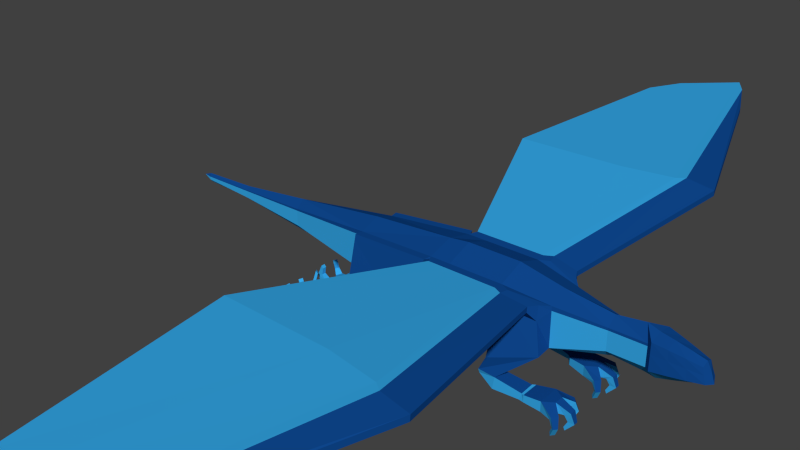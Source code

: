 # Source: Low_Poly_Dragon_blau.blend.blend  (saved by Blender 2.79.0; exported with 4.5.12 LTS)
import bpy
from mathutils import Matrix  # noqa: F401  (used for matrix-valued properties, if any)

bpy.ops.wm.read_factory_settings(use_empty=True)
scene = bpy.context.scene
scene.name = 'Scene'

# ---- collections
col_collection_1 = bpy.data.collections.new('Collection 1'); scene.collection.children.link(col_collection_1)
col_collection_2 = bpy.data.collections.new('Collection 2'); scene.collection.children.link(col_collection_2)

# ---- materials (node trees are filled in below, after node groups)
mat_material = bpy.data.materials.new('Material')
mat_material.alpha_threshold = 0.0
mat_material.use_transparent_shadow = False
mat_material.diffuse_color = (0.03506, 0.3909, 0.8, 1.0)
mat_material.roughness = 0.5
mat_material.line_color = (0.0, 0.0, 0.0, 1.0)
mat_material_001 = bpy.data.materials.new('Material.001')
mat_material_001.alpha_threshold = 0.0
mat_material_001.use_transparent_shadow = False
mat_material_001.diffuse_color = (0.00485, 0.06553, 0.281, 1.0)
mat_material_001.roughness = 0.5

# ---- material node trees

# ---- world
world_world = bpy.data.worlds.new('World'); scene.world = world_world
world_world.color = (0.05088, 0.05088, 0.05088)
world_world.use_sun_shadow = False
world_world.sun_shadow_jitter_overblur = 0.0
world_world.cycles.sampling_method = 'NONE'
world_world.cycles.sample_map_resolution = 256

# ---- meshes
me_cube = bpy.data.meshes.new('Cube')
me_cube.from_pydata([(0.8273, -0.8637, -0.8637), (-1.229, -0.6615, -0.6615), (1.476, -0.8637, 0.8637), (-1.229, -0.6615, 0.6615), (3.859, -0.8637, -1.151), (3.859, -0.8637, 0.8637), (5.296, -0.6449, -0.6449), (5.296, -0.6449, 0.6449), (6.802, -0.353, -0.2537), (6.802, -0.353, 0.4523), (7.928, -0.353, -0.2537), (7.928, -0.353, 0.4523), (8.071, -0.4705, -0.2537), (8.071, -0.4705, 0.6026), (9.503, -0.2662, -0.1366), (9.369, -0.2175, 0.299), (-4.279, -0.2902, -0.2902), (-4.279, -0.2902, 0.2902), (-6.739, -0.1306, -0.1306), (-6.739, -0.1306, 0.1306), (-8.593, -0.05798, -0.05798), (-8.593, -0.05798, 0.05798), (0.7838, -1.446, -0.8637), (-1.272, -1.244, -0.6615), (1.432, -1.116, 0.8637), (-1.272, -0.9135, 0.6615), (-1.618, -0.785, -1.6), (-1.747, -0.7093, -0.8976), (-1.621, -1.198, -1.588), (-1.751, -1.122, -0.886), (-1.875, -0.8109, -1.772), (-2.184, -0.7644, -1.459), (-1.881, -1.14, -1.767), (-2.19, -1.093, -1.454), (-2.545, -0.8064, -2.393), (-2.514, -0.7598, -1.955), (-2.545, -1.135, -2.386), (-2.514, -1.088, -1.948), (3.889, -1.519, -1.094), (4.155, -1.019, 0.869), (5.327, -1.186, -0.6545), (5.061, -0.9178, 0.7023), (3.629, -1.195, -1.733), (4.122, -1.142, -2.003), (3.642, -1.431, -1.724), (4.127, -1.502, -2.009), (4.176, -1.042, -1.613), (4.187, -1.492, -1.62), (3.636, -1.477, -1.585), (3.619, -1.131, -1.604), (4.952, -1.036, -2.012), (4.959, -1.435, -2.019), (5.019, -0.9128, -1.789), (5.032, -1.424, -1.797), (5.639, -1.438, -2.091), (5.967, -1.224, -2.091), (5.967, -0.9175, -2.091), (5.103, -1.452, -2.03), (5.639, -1.438, -1.765), (5.967, -1.224, -1.765), (5.967, -0.9175, -1.765), (5.103, -1.452, -1.801), (6.218, -0.9638, -2.074), (6.218, -1.18, -2.074), (6.417, -0.9638, -1.949), (6.417, -1.18, -1.949), (6.32, -0.9994, -2.268), (6.32, -1.144, -2.268), (6.527, -0.9994, -2.264), (6.527, -1.144, -2.264), (6.203, -0.9994, -2.482), (6.203, -1.144, -2.482), (6.242, -0.9994, -2.581), (6.242, -1.144, -2.581), (6.157, -1.42, -2.074), (6.024, -1.59, -2.074), (6.235, -1.481, -1.949), (6.101, -1.651, -1.949), (6.216, -1.512, -2.268), (6.126, -1.625, -2.268), (6.299, -1.577, -2.264), (6.21, -1.691, -2.264), (6.124, -1.44, -2.482), (6.035, -1.554, -2.482), (6.155, -1.464, -2.581), (6.065, -1.578, -2.581), (5.103, -0.8386, -2.03), (5.639, -0.7019, -2.091), (5.103, -0.8386, -1.801), (5.639, -0.7019, -1.765), (6.023, -0.5486, -2.074), (6.157, -0.7179, -2.074), (6.101, -0.4875, -1.949), (6.235, -0.6568, -1.949), (6.126, -0.5131, -2.268), (6.216, -0.6264, -2.268), (6.209, -0.4471, -2.264), (6.299, -0.5604, -2.264), (6.034, -0.5854, -2.482), (6.124, -0.6987, -2.482), (6.065, -0.5613, -2.581), (6.155, -0.6746, -2.581), (-3.596, -1.18, -2.47), (-3.908, -0.9654, -2.573), (-3.908, -0.659, -2.573), (-3.068, -1.194, -2.36), (-3.494, -1.18, -2.936), (-3.806, -0.9654, -2.883), (-3.806, -0.659, -2.883), (-2.997, -1.194, -2.828), (-4.141, -0.7053, -2.668), (-4.141, -0.9212, -2.668), (-4.291, -0.7053, -2.849), (-4.291, -0.9212, -2.849), (-4.299, -0.741, -2.516), (-4.299, -0.8856, -2.516), (-4.494, -0.741, -2.584), (-4.494, -0.8856, -2.584), (-4.255, -0.741, -2.276), (-4.255, -0.8856, -2.276), (-4.323, -0.741, -2.194), (-4.323, -0.8856, -2.194), (-4.083, -1.162, -2.649), (-3.957, -1.332, -2.607), (-4.118, -1.223, -2.792), (-3.991, -1.393, -2.75), (-4.2, -1.253, -2.483), (-4.115, -1.367, -2.455), (-4.278, -1.319, -2.513), (-4.193, -1.433, -2.485), (-4.18, -1.181, -2.251), (-4.095, -1.295, -2.223), (-4.24, -1.205, -2.166), (-4.155, -1.319, -2.138), (-3.069, -0.5801, -2.36), (-3.597, -0.4435, -2.471), (-2.997, -0.5801, -2.828), (-3.495, -0.4435, -2.936), (-3.956, -0.2902, -2.607), (-4.084, -0.4594, -2.649), (-3.991, -0.2291, -2.75), (-4.118, -0.3983, -2.792), (-4.114, -0.2546, -2.455), (-4.199, -0.368, -2.483), (-4.192, -0.1886, -2.485), (-4.278, -0.302, -2.513), (-4.095, -0.3269, -2.223), (-4.18, -0.4403, -2.251), (-4.155, -0.3028, -2.138), (-4.24, -0.4162, -2.166), (2.13, -0.8637, 0.8637), (1.66, -0.8637, -1.214), (1.506, -0.8637, 0.8131), (-1.229, -0.6615, 0.5119), (3.859, -0.8637, 0.7601), (5.296, -0.6449, 0.4991), (6.802, -0.353, 0.3725), (7.928, -0.353, 0.3725), (8.071, -0.4705, 0.2385), (9.424, -0.2392, 0.09332), (-4.279, -0.2902, 0.2246), (-6.739, -0.1306, 0.101), (-8.593, -0.05798, 0.04487), (1.359, -1.153, 0.6684), (-1.272, -0.9508, 0.5119), (4.155, -1.079, 0.3542), (5.061, -0.9656, 0.2377), (2.077, -0.8637, 0.753), (-0.5649, -6.571, 1.449), (4.771, -6.961, 1.449), (5.038, -7.162, 1.454), (5.948, -7.211, 1.288), (3.065, -6.678, 1.449), (-0.5345, -6.576, 1.398), (4.771, -6.961, 1.346), (5.033, -7.196, 1.211), (5.945, -7.232, 1.094), (3.013, -6.669, 1.338), (0.2491, -13.7, 1.405), (2.546, -16.35, 1.405), (2.971, -15.65, 1.41), (3.531, -14.34, 1.244), (0.8945, -14.86, 1.405), (0.2796, -13.71, 1.354), (2.546, -16.35, 1.301), (2.965, -15.69, 1.166), (3.527, -14.36, 1.05), (0.8421, -14.86, 1.294), (4.1, -1.32, 0.6677), (3.838, -1.151, 0.7874), (2.259, -1.139, 0.7811), (4.904, -1.226, 0.5644), (1.631, -1.135, 0.8344), (2.306, -1.139, 0.8793), (1.604, -1.135, 0.8793), (4.1, -1.29, 0.884), (3.838, -1.151, 0.8793), (4.904, -1.207, 0.7362), (8.496, -0.3912, 0.513), (8.942, -0.3044, 0.4088), (8.542, -0.4079, -0.2238), (9.033, -0.3378, -0.1836), (8.515, -0.3986, 0.1927), (8.979, -0.3193, 0.1429), (0.8273, 0.8637, -0.8637), (-1.229, 0.6615, -0.6615), (1.476, 0.8637, 0.8637), (-1.229, 0.6615, 0.6615), (3.859, 0.8637, -1.151), (3.859, 0.8637, 0.8637), (5.296, 0.6449, -0.6449), (5.296, 0.6449, 0.6449), (6.802, 0.353, -0.2537), (6.802, 0.353, 0.4523), (7.928, 0.353, -0.2537), (7.928, 0.353, 0.4523), (8.071, 0.4705, -0.2537), (8.071, 0.4705, 0.6026), (9.503, 0.2662, -0.1366), (9.369, 0.2175, 0.299), (-4.279, 0.2902, -0.2902), (-4.279, 0.2902, 0.2902), (-6.739, 0.1306, -0.1306), (-6.739, 0.1306, 0.1306), (-8.593, 0.05798, -0.05798), (-8.593, 0.05798, 0.05798), (1.476, 0.0, -1.17), (-1.229, 0.0, -0.9676), (1.476, 0.0, 1.098), (-1.229, 0.0, 0.896), (3.859, 0.0, -1.457), (3.859, 0.0, 1.178), (5.296, 0.0, -0.951), (5.296, 0.0, 0.8794), (6.802, 0.0, -0.5598), (6.802, 0.0, 0.6868), (7.769, 0.0, -0.6403), (7.698, 0.0, 0.8168), (8.071, 0.0, -0.6987), (8.071, 0.0, 0.6872), (9.621, 0.0, -0.2053), (9.369, 0.0, 0.3835), (-4.279, 0.0, -0.5963), (-4.279, 0.0, 0.5247), (-6.739, 0.0, -0.21), (-6.739, 0.0, 0.2296), (-8.593, 0.0, -0.1374), (-8.593, 0.0, 0.157), (0.7838, 1.446, -0.8637), (-1.272, 1.244, -0.6615), (1.432, 1.116, 0.8637), (-1.272, 0.9135, 0.6615), (-1.618, 0.785, -1.6), (-1.747, 0.7093, -0.8976), (-1.621, 1.198, -1.588), (-1.751, 1.122, -0.886), (-1.875, 0.8109, -1.772), (-2.184, 0.7644, -1.459), (-1.881, 1.14, -1.767), (-2.19, 1.093, -1.454), (-2.545, 0.8064, -2.393), (-2.514, 0.7598, -1.955), (-2.545, 1.135, -2.386), (-2.514, 1.088, -1.948), (3.889, 1.519, -1.094), (4.155, 1.019, 0.869), (5.327, 1.186, -0.6545), (5.061, 0.9178, 0.7023), (3.629, 1.195, -1.733), (4.122, 1.142, -2.003), (3.642, 1.431, -1.724), (4.127, 1.502, -2.009), (4.176, 1.042, -1.613), (4.187, 1.492, -1.62), (3.636, 1.477, -1.585), (3.619, 1.131, -1.604), (4.952, 1.036, -2.012), (4.959, 1.435, -2.019), (5.019, 0.9128, -1.789), (5.032, 1.424, -1.797), (5.639, 1.438, -2.091), (5.967, 1.224, -2.091), (5.967, 0.9175, -2.091), (5.103, 1.452, -2.03), (5.639, 1.438, -1.765), (5.967, 1.224, -1.765), (5.967, 0.9175, -1.765), (5.103, 1.452, -1.801), (6.218, 0.9638, -2.074), (6.218, 1.18, -2.074), (6.417, 0.9638, -1.949), (6.417, 1.18, -1.949), (6.32, 0.9994, -2.268), (6.32, 1.144, -2.268), (6.527, 0.9994, -2.264), (6.527, 1.144, -2.264), (6.203, 0.9994, -2.482), (6.203, 1.144, -2.482), (6.242, 0.9994, -2.581), (6.242, 1.144, -2.581), (6.157, 1.42, -2.074), (6.024, 1.59, -2.074), (6.235, 1.481, -1.949), (6.101, 1.651, -1.949), (6.216, 1.512, -2.268), (6.126, 1.625, -2.268), (6.299, 1.577, -2.264), (6.21, 1.691, -2.264), (6.124, 1.44, -2.482), (6.035, 1.554, -2.482), (6.155, 1.464, -2.581), (6.065, 1.578, -2.581), (5.103, 0.8386, -2.03), (5.639, 0.7019, -2.091), (5.103, 0.8386, -1.801), (5.639, 0.7019, -1.765), (6.023, 0.5486, -2.074), (6.157, 0.7179, -2.074), (6.101, 0.4875, -1.949), (6.235, 0.6568, -1.949), (6.126, 0.5131, -2.268), (6.216, 0.6264, -2.268), (6.209, 0.4471, -2.264), (6.299, 0.5604, -2.264), (6.034, 0.5854, -2.482), (6.124, 0.6987, -2.482), (6.065, 0.5613, -2.581), (6.155, 0.6746, -2.581), (-3.596, 1.18, -2.47), (-3.908, 0.9654, -2.573), (-3.908, 0.659, -2.573), (-3.068, 1.194, -2.36), (-3.494, 1.18, -2.936), (-3.806, 0.9654, -2.883), (-3.806, 0.659, -2.883), (-2.997, 1.194, -2.828), (-4.141, 0.7053, -2.668), (-4.141, 0.9212, -2.668), (-4.291, 0.7053, -2.849), (-4.291, 0.9212, -2.849), (-4.299, 0.741, -2.516), (-4.299, 0.8856, -2.516), (-4.494, 0.741, -2.584), (-4.494, 0.8856, -2.584), (-4.255, 0.741, -2.276), (-4.255, 0.8856, -2.276), (-4.323, 0.741, -2.194), (-4.323, 0.8856, -2.194), (-4.083, 1.162, -2.649), (-3.957, 1.332, -2.607), (-4.118, 1.223, -2.792), (-3.991, 1.393, -2.75), (-4.2, 1.253, -2.483), (-4.115, 1.367, -2.455), (-4.278, 1.319, -2.513), (-4.193, 1.433, -2.485), (-4.18, 1.181, -2.251), (-4.095, 1.295, -2.223), (-4.24, 1.205, -2.166), (-4.155, 1.319, -2.138), (-3.069, 0.5801, -2.36), (-3.597, 0.4435, -2.471), (-2.997, 0.5801, -2.828), (-3.495, 0.4435, -2.936), (-3.956, 0.2902, -2.607), (-4.084, 0.4594, -2.649), (-3.991, 0.2291, -2.75), (-4.118, 0.3983, -2.792), (-4.114, 0.2546, -2.455), (-4.199, 0.368, -2.483), (-4.192, 0.1886, -2.485), (-4.278, 0.302, -2.513), (-4.095, 0.3269, -2.223), (-4.18, 0.4403, -2.251), (-4.155, 0.3028, -2.138), (-4.24, 0.4162, -2.166), (2.13, 0.8637, 0.8637), (1.66, 0.8637, -1.214), (2.13, 0.0, -1.52), (2.13, 0.0, 1.178), (1.506, 0.8637, 0.8131), (-1.229, 0.6615, 0.5119), (3.859, 0.8637, 0.7601), (5.296, 0.6449, 0.4991), (6.802, 0.353, 0.3725), (7.928, 0.353, 0.3725), (8.071, 0.4705, 0.2385), (9.424, 0.2392, 0.09332), (-4.279, 0.2902, 0.2246), (-6.739, 0.1306, 0.101), (-8.593, 0.05798, 0.04487), (-8.895, 0.0, 0.04432), (9.511, 0.0, 0.1123), (1.359, 1.153, 0.6684), (-1.272, 0.9508, 0.5119), (4.155, 1.079, 0.3542), (5.061, 0.9656, 0.2377), (2.077, 0.8637, 0.753), (-0.5649, 6.571, 1.449), (4.771, 6.961, 1.449), (5.038, 7.162, 1.454), (5.948, 7.211, 1.288), (3.065, 6.678, 1.449), (-0.5345, 6.576, 1.398), (4.771, 6.961, 1.346), (5.033, 7.196, 1.211), (5.945, 7.232, 1.094), (3.013, 6.669, 1.338), (0.2491, 13.7, 1.405), (2.546, 16.35, 1.405), (2.971, 15.65, 1.41), (3.531, 14.34, 1.244), (0.8945, 14.86, 1.405), (0.2796, 13.71, 1.354), (2.546, 16.35, 1.301), (2.965, 15.69, 1.166), (3.527, 14.36, 1.05), (0.8421, 14.86, 1.294), (4.1, 1.32, 0.6677), (3.838, 1.151, 0.7874), (2.259, 1.139, 0.7811), (4.904, 1.226, 0.5644), (1.631, 1.135, 0.8344), (2.306, 1.139, 0.8793), (1.604, 1.135, 0.8793), (4.1, 1.29, 0.884), (3.838, 1.151, 0.8793), (4.904, 1.207, 0.7362), (8.496, 0.3912, 0.513), (8.942, 0.3044, 0.4088), (8.542, 0.4079, -0.2238), (9.033, 0.3378, -0.1836), (8.583, 0.0, -0.5526), (9.114, 0.0, -0.3833), (8.496, 0.0, 0.6), (8.942, 0.0, 0.4958), (8.515, 0.3986, 0.1927), (8.979, 0.3193, 0.1429)], [], [(226, 0, 1, 227), (228, 229, 3, 2), (379, 150, 5, 231), (2, 3, 25, 24), (231, 5, 7, 233), (167, 151, 4, 154), (233, 7, 9, 235), (46, 47, 53, 52), (235, 9, 11, 237), (155, 6, 8, 156), (237, 11, 13, 239), (156, 8, 10, 157), (435, 199, 15, 241), (157, 10, 12, 158), (392, 241, 15, 159), (203, 201, 14, 159), (153, 3, 17, 160), (227, 1, 16, 242), (160, 17, 19, 161), (242, 16, 18, 244), (161, 19, 21, 162), (244, 18, 20, 246), (162, 21, 247, 391), (19, 245, 247, 21), (17, 243, 245, 19), (201, 433, 240, 14), (10, 236, 238, 12), (8, 234, 236, 10), (6, 232, 234, 8), (4, 230, 232, 6), (151, 378, 230, 4), (3, 229, 243, 17), (163, 24, 25, 164), (153, 1, 23, 164), (152, 2, 24, 163), (0, 22, 28, 26), (26, 28, 32, 30), (23, 1, 27, 29), (22, 23, 29, 28), (1, 0, 26, 27), (30, 32, 36, 34), (29, 27, 31, 33), (28, 29, 33, 32), (27, 26, 30, 31), (35, 134, 105, 37), (33, 31, 35, 37), (32, 33, 37, 36), (31, 30, 34, 35), (165, 38, 40, 166), (7, 5, 39, 41), (155, 7, 41, 166), (154, 4, 38, 165), (42, 43, 45, 44), (48, 49, 42, 44), (47, 48, 44, 45), (49, 46, 43, 42), (4, 6, 46, 49), (40, 38, 48, 47), (38, 4, 49, 48), (6, 40, 47, 46), (50, 86, 57, 51), (43, 46, 52, 50), (47, 45, 51, 53), (45, 43, 50, 51), (63, 62, 66, 67), (54, 55, 74, 75), (54, 87, 56, 55), (59, 58, 77, 76), (75, 74, 78, 79), (58, 54, 75, 77), (59, 55, 63, 65), (55, 56, 62, 63), (56, 60, 64, 62), (67, 66, 70, 71), (65, 63, 67, 69), (64, 65, 69, 68), (62, 64, 68, 66), (72, 73, 71, 70), (69, 67, 71, 73), (68, 69, 73, 72), (66, 68, 72, 70), (55, 59, 76, 74), (79, 78, 82, 83), (77, 75, 79, 81), (76, 77, 81, 80), (74, 76, 80, 78), (84, 85, 83, 82), (81, 79, 83, 85), (80, 81, 85, 84), (78, 80, 84, 82), (60, 59, 65, 64), (60, 56, 91, 93), (91, 90, 94, 95), (56, 87, 90, 91), (87, 89, 92, 90), (95, 94, 98, 99), (93, 91, 95, 97), (92, 93, 97, 96), (90, 92, 96, 94), (100, 101, 99, 98), (97, 95, 99, 101), (96, 97, 101, 100), (94, 96, 100, 98), (89, 60, 93, 92), (59, 60, 89, 58), (58, 89, 88, 61), (89, 87, 86, 88), (87, 54, 57, 86), (54, 58, 61, 57), (57, 61, 53, 51), (88, 52, 53, 61), (88, 86, 50, 52), (111, 110, 114, 115), (102, 103, 122, 123), (102, 135, 104, 103), (107, 106, 125, 124), (123, 122, 126, 127), (106, 102, 123, 125), (107, 103, 111, 113), (103, 104, 110, 111), (104, 108, 112, 110), (115, 114, 118, 119), (113, 111, 115, 117), (112, 113, 117, 116), (110, 112, 116, 114), (120, 121, 119, 118), (117, 115, 119, 121), (116, 117, 121, 120), (114, 116, 120, 118), (103, 107, 124, 122), (127, 126, 130, 131), (125, 123, 127, 129), (124, 125, 129, 128), (122, 124, 128, 126), (132, 133, 131, 130), (129, 127, 131, 133), (128, 129, 133, 132), (126, 128, 132, 130), (108, 107, 113, 112), (108, 104, 139, 141), (139, 138, 142, 143), (104, 135, 138, 139), (135, 137, 140, 138), (143, 142, 146, 147), (141, 139, 143, 145), (140, 141, 145, 144), (138, 140, 144, 142), (148, 149, 147, 146), (145, 143, 147, 149), (144, 145, 149, 148), (142, 144, 148, 146), (137, 108, 141, 140), (107, 108, 137, 106), (106, 137, 136, 109), (137, 135, 134, 136), (135, 102, 105, 134), (102, 106, 109, 105), (34, 36, 109, 136), (37, 105, 109, 36), (35, 34, 136, 134), (0, 226, 378, 151), (152, 0, 151, 167), (228, 2, 150, 379), (192, 190, 177, 173), (189, 188, 175, 174), (6, 155, 166, 40), (188, 191, 176, 175), (0, 152, 163, 22), (3, 153, 164, 25), (22, 163, 164, 23), (20, 162, 391, 246), (18, 161, 162, 20), (16, 160, 161, 18), (1, 153, 160, 16), (199, 203, 159, 15), (240, 392, 159, 14), (11, 157, 158, 13), (9, 156, 157, 11), (7, 155, 156, 9), (190, 189, 174, 177), (173, 177, 187, 183), (174, 175, 185, 184), (175, 176, 186, 185), (177, 174, 184, 187), (193, 194, 168, 172), (195, 196, 169, 170), (197, 195, 170, 171), (191, 197, 171, 176), (196, 193, 172, 169), (194, 192, 173, 168), (178, 183, 187, 182), (179, 184, 185, 180), (180, 185, 186, 181), (182, 187, 184, 179), (172, 168, 178, 182), (170, 169, 179, 180), (171, 170, 180, 181), (176, 171, 181, 186), (169, 172, 182, 179), (168, 173, 183, 178), (2, 152, 192, 194), (5, 150, 193, 196), (166, 41, 197, 191), (41, 39, 195, 197), (39, 5, 196, 195), (150, 2, 194, 193), (167, 154, 189, 190), (165, 166, 191, 188), (154, 165, 188, 189), (152, 167, 190, 192), (13, 158, 202, 198), (198, 202, 203, 199), (12, 238, 432, 200), (200, 432, 433, 201), (158, 12, 200, 202), (202, 200, 201, 203), (239, 13, 198, 434), (434, 198, 199, 435), (226, 227, 205, 204), (228, 206, 207, 229), (379, 231, 209, 376), (206, 250, 251, 207), (231, 233, 211, 209), (397, 382, 208, 377), (233, 235, 213, 211), (272, 278, 279, 273), (235, 237, 215, 213), (383, 384, 212, 210), (237, 239, 217, 215), (384, 385, 214, 212), (435, 241, 219, 429), (385, 386, 216, 214), (392, 387, 219, 241), (437, 387, 218, 431), (381, 388, 221, 207), (227, 242, 220, 205), (388, 389, 223, 221), (242, 244, 222, 220), (389, 390, 225, 223), (244, 246, 224, 222), (390, 391, 247, 225), (223, 225, 247, 245), (221, 223, 245, 243), (431, 218, 240, 433), (214, 216, 238, 236), (212, 214, 236, 234), (210, 212, 234, 232), (208, 210, 232, 230), (377, 208, 230, 378), (207, 221, 243, 229), (393, 394, 251, 250), (381, 394, 249, 205), (380, 393, 250, 206), (204, 252, 254, 248), (252, 256, 258, 254), (249, 255, 253, 205), (248, 254, 255, 249), (205, 253, 252, 204), (256, 260, 262, 258), (255, 259, 257, 253), (254, 258, 259, 255), (253, 257, 256, 252), (261, 263, 331, 360), (259, 263, 261, 257), (258, 262, 263, 259), (257, 261, 260, 256), (395, 396, 266, 264), (211, 267, 265, 209), (383, 396, 267, 211), (382, 395, 264, 208), (268, 270, 271, 269), (274, 270, 268, 275), (273, 271, 270, 274), (275, 268, 269, 272), (208, 275, 272, 210), (266, 273, 274, 264), (264, 274, 275, 208), (210, 272, 273, 266), (276, 277, 283, 312), (269, 276, 278, 272), (273, 279, 277, 271), (271, 277, 276, 269), (289, 293, 292, 288), (280, 301, 300, 281), (280, 281, 282, 313), (285, 302, 303, 284), (301, 305, 304, 300), (284, 303, 301, 280), (285, 291, 289, 281), (281, 289, 288, 282), (282, 288, 290, 286), (293, 297, 296, 292), (291, 295, 293, 289), (290, 294, 295, 291), (288, 292, 294, 290), (298, 296, 297, 299), (295, 299, 297, 293), (294, 298, 299, 295), (292, 296, 298, 294), (281, 300, 302, 285), (305, 309, 308, 304), (303, 307, 305, 301), (302, 306, 307, 303), (300, 304, 306, 302), (310, 308, 309, 311), (307, 311, 309, 305), (306, 310, 311, 307), (304, 308, 310, 306), (286, 290, 291, 285), (286, 319, 317, 282), (317, 321, 320, 316), (282, 317, 316, 313), (313, 316, 318, 315), (321, 325, 324, 320), (319, 323, 321, 317), (318, 322, 323, 319), (316, 320, 322, 318), (326, 324, 325, 327), (323, 327, 325, 321), (322, 326, 327, 323), (320, 324, 326, 322), (315, 318, 319, 286), (285, 284, 315, 286), (284, 287, 314, 315), (315, 314, 312, 313), (313, 312, 283, 280), (280, 283, 287, 284), (283, 277, 279, 287), (314, 287, 279, 278), (314, 278, 276, 312), (337, 341, 340, 336), (328, 349, 348, 329), (328, 329, 330, 361), (333, 350, 351, 332), (349, 353, 352, 348), (332, 351, 349, 328), (333, 339, 337, 329), (329, 337, 336, 330), (330, 336, 338, 334), (341, 345, 344, 340), (339, 343, 341, 337), (338, 342, 343, 339), (336, 340, 342, 338), (346, 344, 345, 347), (343, 347, 345, 341), (342, 346, 347, 343), (340, 344, 346, 342), (329, 348, 350, 333), (353, 357, 356, 352), (351, 355, 353, 349), (350, 354, 355, 351), (348, 352, 354, 350), (358, 356, 357, 359), (355, 359, 357, 353), (354, 358, 359, 355), (352, 356, 358, 354), (334, 338, 339, 333), (334, 367, 365, 330), (365, 369, 368, 364), (330, 365, 364, 361), (361, 364, 366, 363), (369, 373, 372, 368), (367, 371, 369, 365), (366, 370, 371, 367), (364, 368, 370, 366), (374, 372, 373, 375), (371, 375, 373, 369), (370, 374, 375, 371), (368, 372, 374, 370), (363, 366, 367, 334), (333, 332, 363, 334), (332, 335, 362, 363), (363, 362, 360, 361), (361, 360, 331, 328), (328, 331, 335, 332), (260, 362, 335, 262), (263, 262, 335, 331), (261, 360, 362, 260), (204, 377, 378, 226), (380, 397, 377, 204), (228, 379, 376, 206), (422, 403, 407, 420), (419, 404, 405, 418), (210, 266, 396, 383), (418, 405, 406, 421), (204, 248, 393, 380), (207, 251, 394, 381), (248, 249, 394, 393), (224, 246, 391, 390), (222, 224, 390, 389), (220, 222, 389, 388), (205, 220, 388, 381), (429, 219, 387, 437), (240, 218, 387, 392), (215, 217, 386, 385), (213, 215, 385, 384), (211, 213, 384, 383), (420, 407, 404, 419), (403, 413, 417, 407), (404, 414, 415, 405), (405, 415, 416, 406), (407, 417, 414, 404), (423, 402, 398, 424), (425, 400, 399, 426), (427, 401, 400, 425), (421, 406, 401, 427), (426, 399, 402, 423), (424, 398, 403, 422), (408, 412, 417, 413), (409, 410, 415, 414), (410, 411, 416, 415), (412, 409, 414, 417), (402, 412, 408, 398), (400, 410, 409, 399), (401, 411, 410, 400), (406, 416, 411, 401), (399, 409, 412, 402), (398, 408, 413, 403), (206, 424, 422, 380), (209, 426, 423, 376), (396, 421, 427, 267), (267, 427, 425, 265), (265, 425, 426, 209), (376, 423, 424, 206), (397, 420, 419, 382), (395, 418, 421, 396), (382, 419, 418, 395), (380, 422, 420, 397), (217, 428, 436, 386), (428, 429, 437, 436), (216, 430, 432, 238), (430, 431, 433, 432), (386, 436, 430, 216), (436, 437, 431, 430), (239, 434, 428, 217), (434, 435, 429, 428)])
me_cube.polygons.foreach_set('material_index', [0, 1, 1, 1, 1, 1, 1, 1, 1, 0, 1, 0, 1, 1, 1, 1, 1, 0, 1, 0, 1, 0, 1, 1, 1, 0, 0, 0, 0, 0, 0, 1, 1, 0, 1, 1, 1, 0, 1, 0, 1, 0, 0, 0, 0, 0, 0, 0, 1, 1, 1, 1, 0, 0, 0, 0, 0, 1, 0, 1, 0, 0, 0, 0, 0, 0, 0, 1, 0, 0, 0, 0, 0, 0, 0, 1, 0, 0, 0, 0, 0, 0, 0, 0, 1, 0, 0, 0, 0, 0, 1, 0, 0, 0, 0, 0, 0, 1, 0, 0, 0, 0, 0, 1, 1, 1, 0, 0, 0, 0, 0, 0, 0, 0, 0, 0, 0, 0, 0, 0, 0, 0, 0, 0, 0, 0, 0, 0, 0, 0, 0, 0, 0, 0, 0, 0, 0, 0, 0, 0, 0, 0, 0, 0, 0, 0, 0, 0, 0, 0, 0, 0, 1, 1, 0, 0, 0, 1, 0, 0, 0, 0, 1, 0, 0, 1, 1, 1, 1, 1, 0, 0, 0, 0, 1, 1, 1, 1, 1, 0, 0, 0, 1, 0, 0, 0, 1, 1, 0, 0, 0, 1, 1, 0, 0, 0, 1, 1, 0, 0, 1, 1, 1, 1, 1, 1, 1, 1, 1, 1, 1, 1, 0, 0, 1, 1, 1, 1, 0, 1, 1, 1, 1, 1, 1, 1, 1, 0, 1, 0, 1, 1, 1, 1, 1, 0, 1, 0, 1, 0, 1, 1, 1, 0, 0, 0, 0, 0, 0, 1, 1, 0, 1, 1, 1, 0, 1, 0, 1, 0, 0, 0, 0, 0, 0, 0, 1, 1, 1, 0, 0, 0, 0, 0, 0, 1, 0, 1, 0, 0, 0, 0, 0, 0, 0, 1, 0, 0, 0, 0, 0, 0, 0, 1, 0, 0, 0, 0, 0, 0, 0, 0, 1, 0, 0, 0, 0, 0, 1, 0, 0, 0, 0, 0, 0, 1, 0, 0, 0, 0, 0, 1, 1, 1, 0, 0, 0, 0, 1, 0, 0, 0, 0, 0, 0, 0, 0, 0, 0, 0, 0, 0, 0, 0, 0, 0, 0, 0, 0, 0, 0, 0, 0, 0, 0, 0, 0, 0, 0, 0, 0, 0, 0, 0, 0, 0, 0, 0, 0, 0, 1, 1, 0, 0, 0, 1, 0, 0, 0, 0, 1, 0, 0, 1, 1, 1, 1, 1, 0, 0, 0, 0, 1, 1, 1, 1, 1, 0, 0, 0, 1, 0, 0, 0, 1, 1, 0, 0, 0, 1, 1, 0, 0, 0, 1, 1, 0, 0, 1, 1, 1, 1, 1, 1, 1, 1, 1, 1, 1, 1, 0, 0, 1, 1, 1, 1])
me_cube.materials.append(mat_material)
me_cube.materials.append(mat_material_001)
me_cube.use_remesh_preserve_volume = False
me_cube.use_remesh_preserve_attributes = False
me_cube.use_mirror_vertex_groups = False
me_cube.update()
arm_armature = bpy.data.armatures.new('Armature')  # bones are not reproduced

# ---- objects
ob_cube = bpy.data.objects.new('Cube', me_cube)
ob_armature = bpy.data.objects.new('Armature', arm_armature)

# ---- transforms, parenting, visibility, modifiers, constraints
ob_cube.parent = ob_armature
ob_cube.matrix_parent_inverse = Matrix(((0.09637, 0.0, -0.9953, 1.876), (0.0, 1.0, 0.0, -0.0), (0.9953, 0.0, 0.09637, -4.498), (0.0, 0.0, 0.0, 1.0)))
ob_cube.location = (0.0, 0.0, 2.295)
ob_cube.scale = (0.886, 0.886, 0.886)
ob_cube.lock_rotations_4d = False
ob_cube.empty_display_type = 'ARROWS'
ob_cube.lineart.crease_threshold = 0.0
_vg = ob_cube.vertex_groups.new(name='Bone')
for _i, _w in zip([6, 7, 41, 155, 156, 166, 210, 211, 230, 231, 232, 233, 234, 235, 267, 383, 384, 396], [0.09868, 0.2803, 0.0107, 0.57, 0.004536, 0.03488, 0.09867, 0.2803, 0.02584, 0.008543, 0.5388, 0.6345, 0.01484, 0.005721, 0.01074, 0.57, 0.004536, 0.03494]): _vg.add([_i], _w, 'REPLACE')
_vg = ob_cube.vertex_groups.new(name='Bone.001')
for _i, _w in zip([7, 8, 9, 10, 11, 155, 156, 157, 211, 212, 213, 214, 215, 232, 233, 234, 235, 236, 237, 239, 383, 384, 385], [0.005628, 0.9157, 0.9188, 0.0534, 0.06783, 0.09969, 0.9247, 0.05124, 0.005631, 0.9157, 0.9188, 0.0534, 0.06783, 0.0542, 0.04185, 0.8948, 0.9104, 0.08417, 0.103, 0.0002358, 0.09969, 0.9247, 0.05124]): _vg.add([_i], _w, 'REPLACE')
_vg = ob_cube.vertex_groups.new(name='Bone.002')
for _i, _w in zip([8, 9, 10, 11, 12, 13, 14, 15, 156, 157, 158, 159, 198, 199, 200, 201, 202, 203, 212, 213, 214, 215, 216, 217, 218, 219, 234, 235, 236, 237, 238, 239, 240, 241, 384, 385, 386, 387, 392, 428, 429, 430, 431, 432, 433, 434, 435, 436, 437], [0.03392, 0.03246, 0.9441, 0.9292, 0.9869, 0.9808, 1.0, 0.9997, 0.02814, 0.9466, 0.9862, 0.9999, 0.9949, 0.999, 0.9976, 0.9997, 0.9969, 0.9995, 0.03392, 0.03246, 0.9441, 0.9292, 0.9869, 0.9808, 1.0, 0.9997, 0.04555, 0.03784, 0.9111, 0.8921, 0.9801, 0.9737, 1.0, 0.9997, 0.02814, 0.9466, 0.9862, 0.9999, 1.0, 0.9949, 0.999, 0.9976, 0.9997, 0.9969, 0.9998, 0.9938, 0.9988, 0.9969, 0.9995]): _vg.add([_i], _w, 'REPLACE')
_vg = ob_cube.vertex_groups.new(name='Bone.003')
for _i, _w in zip([4, 5, 39, 150, 151, 154, 165, 167, 189, 190, 192, 193, 194, 195, 196, 208, 209, 230, 231, 233, 265, 376, 377, 378, 379, 382, 395, 397, 419, 420, 422, 423, 424, 425, 426], [0.1096, 0.5277, 0.1148, 0.06276, 0.002618, 0.4422, 0.08029, 0.06806, 0.02686, 0.01561, 0.005327, 0.01733, 0.005561, 0.006994, 0.03446, 0.1096, 0.5277, 0.4505, 0.7198, 0.003207, 0.1148, 0.06276, 0.002616, 0.05785, 0.05953, 0.4422, 0.0803, 0.06806, 0.02686, 0.01562, 0.00533, 0.01733, 0.005564, 0.007, 0.03447]): _vg.add([_i], _w, 'REPLACE')
_vg = ob_cube.vertex_groups.new(name='Bone.004')
for _i, _w in zip([0, 2, 4, 5, 24, 150, 151, 152, 154, 163, 167, 168, 172, 173, 177, 189, 190, 192, 193, 194, 195, 196, 204, 206, 208, 209, 226, 228, 230, 231, 250, 376, 377, 378, 379, 380, 382, 393, 397, 398, 402, 403, 407, 419, 420, 422, 423, 424, 425, 426], [0.06191, 0.1988, 0.06031, 0.08104, 0.08713, 0.7015, 0.7301, 0.5327, 0.1222, 0.05859, 0.693, 0.02221, 0.0101, 0.02241, 0.01021, 0.03575, 0.2189, 0.2929, 0.4087, 0.2965, 0.05891, 0.1063, 0.0619, 0.1989, 0.0603, 0.08104, 0.1367, 0.07068, 0.08065, 0.07807, 0.08716, 0.7015, 0.7301, 0.7092, 0.7865, 0.5327, 0.1222, 0.05864, 0.693, 0.02221, 0.0101, 0.0224, 0.01021, 0.03576, 0.2189, 0.2929, 0.4087, 0.2965, 0.05892, 0.1063]): _vg.add([_i], _w, 'REPLACE')
_vg = ob_cube.vertex_groups.new(name='Bone.005')
for _i, _w in zip([0, 1, 2, 3, 22, 23, 24, 25, 27, 150, 151, 152, 153, 163, 164, 204, 205, 206, 207, 226, 227, 228, 229, 248, 249, 250, 251, 253, 376, 377, 378, 379, 380, 381, 393, 394], [0.1215, 0.7083, 0.136, 0.9742, 0.05985, 0.06772, 0.1835, 0.7311, 0.0525, 0.002082, 0.01887, 0.04314, 0.8866, 0.03799, 0.7606, 0.1215, 0.7083, 0.136, 0.9742, 0.4139, 0.8167, 0.7674, 0.9811, 0.05985, 0.06777, 0.1836, 0.7311, 0.05247, 0.002093, 0.01886, 0.0803, 0.06169, 0.04317, 0.8866, 0.03806, 0.7606]): _vg.add([_i], _w, 'REPLACE')
_vg = ob_cube.vertex_groups.new(name='Bone.006')
_vg = ob_cube.vertex_groups.new(name='Bone.007')
for _i, _w in zip([16, 17, 153, 160, 220, 221, 242, 243, 381, 388], [0.9833, 0.988, 0.06662, 0.9897, 0.9833, 0.988, 0.9789, 0.9905, 0.06662, 0.9897]): _vg.add([_i], _w, 'REPLACE')
_vg = ob_cube.vertex_groups.new(name='Bone.008')
for _i, _w in zip([18, 19, 21, 161, 222, 223, 225, 244, 245, 389], [0.9949, 0.9935, 0.0582, 0.9947, 0.9949, 0.9935, 0.0582, 0.9915, 0.9935, 0.9947]): _vg.add([_i], _w, 'REPLACE')
_vg = ob_cube.vertex_groups.new(name='Bone.009')
_vg = ob_cube.vertex_groups.new(name='Bone.010')
for _i, _w in zip([20, 21, 162, 224, 225, 246, 247, 390, 391], [0.9826, 0.9416, 1.02, 0.9826, 0.9416, 1.029, 1.025, 1.02, 1.09]): _vg.add([_i], _w, 'REPLACE')
_vg = ob_cube.vertex_groups.new(name='Bone.029')
for _i, _w in zip([204, 206, 228, 248, 250, 251, 376, 380, 393, 394, 397, 420, 422, 423, 424], [0.05586, 0.5788, 0.07087, 0.05235, 0.6684, 0.1734, 0.08817, 0.299, 0.8294, 0.05338, 0.07011, 0.04061, 0.08529, 0.04037, 0.08592]): _vg.add([_i], _w, 'REPLACE')
_vg = ob_cube.vertex_groups.new(name='Bone.030')
for _i, _w in zip([0, 204, 205, 207, 226, 227, 248, 249, 250, 251, 252, 253, 254, 255, 377, 381, 393, 394], [0.02768, 0.7143, 0.1743, 0.006596, 0.1971, 0.05649, 0.8901, 0.8711, 0.008504, 0.06478, 0.9237, 0.1006, 0.8924, 0.1504, 0.07996, 0.01315, 0.05378, 0.1681]): _vg.add([_i], _w, 'REPLACE')
_vg = ob_cube.vertex_groups.new(name='Bone.031')
for _i, _w in zip([205, 249, 252, 253, 254, 255, 256, 257, 258, 259, 260, 261, 262, 263, 331, 360], [0.08122, 0.05321, 0.05445, 0.8453, 0.102, 0.8412, 0.9888, 1.016, 0.9857, 0.9929, 0.08051, 0.8681, 0.1331, 0.8992, 0.05225, 0.02302]): _vg.add([_i], _w, 'REPLACE')
_vg = ob_cube.vertex_groups.new(name='Bone.032')
for _i, _w in zip([260, 261, 262, 263, 328, 331, 332, 335, 360, 362], [0.9186, 0.1309, 0.8646, 0.09999, 0.005401, 0.8968, 0.00333, 0.9647, 0.9219, 0.98]): _vg.add([_i], _w, 'REPLACE')
_vg = ob_cube.vertex_groups.new(name='Bone.033')
for _i, _w in zip([330, 333, 334, 367], [0.05099, 0.03008, 0.5477, 0.08816]): _vg.add([_i], _w, 'REPLACE')
_vg = ob_cube.vertex_groups.new(name='Bone.034')
for _i, _w in zip([328, 329, 330, 332, 333, 334, 336, 337, 338, 339, 340, 348, 350, 361, 365, 367], [0.008439, 0.6908, 0.7423, 0.01463, 0.7928, 0.2032, 0.8169, 0.09977, 0.5133, 0.4762, 0.01545, 0.06392, 0.003164, 0.003887, 0.05014, 0.05432]): _vg.add([_i], _w, 'REPLACE')
_vg = ob_cube.vertex_groups.new(name='Bone.035')
for _i, _w in zip([329, 333, 334, 336, 337, 338, 339, 340, 341, 342, 343], [0.07551, 0.002531, 1.383e-05, 0.1267, 0.865, 0.4637, 0.513, 0.05182, 0.01631, 0.4486, 0.4552]): _vg.add([_i], _w, 'REPLACE')
_vg = ob_cube.vertex_groups.new(name='Bone.036')
for _i, _w in zip([336, 337, 340, 341, 342, 343, 344, 345, 346, 347], [0.02834, 0.002147, 0.9148, 0.9634, 0.542, 0.5388, 0.9953, 1.001, 0.992, 0.9933]): _vg.add([_i], _w, 'REPLACE')
_vg = ob_cube.vertex_groups.new(name='Bone.037')
for _i, _w in zip([328, 329, 331, 332, 333, 335, 349], [0.8929, 0.09214, 0.04904, 0.9109, 0.06679, 0.05105, 0.03031]): _vg.add([_i], _w, 'REPLACE')
_vg = ob_cube.vertex_groups.new(name='Bone.038')
for _i, _w in zip([348, 349, 350, 351], [0.03479, 0.1798, 0.083, 0.8306]): _vg.add([_i], _w, 'REPLACE')
_vg = ob_cube.vertex_groups.new(name='Bone.039')
for _i, _w in zip([329, 333, 348, 349, 350, 351, 352, 353], [0.09282, 0.01748, 0.8106, 0.7044, 0.8702, 0.1385, 0.02199, 0.02434]): _vg.add([_i], _w, 'REPLACE')
_vg = ob_cube.vertex_groups.new(name='Bone.040')
for _i, _w in zip([348, 349, 352, 353, 354, 355, 356, 357, 358, 359], [0.0721, 0.05962, 0.959, 0.9557, 0.9872, 0.9851, 0.998, 0.9984, 0.9996, 0.9997]): _vg.add([_i], _w, 'REPLACE')
_vg = ob_cube.vertex_groups.new(name='Bone.041')
for _i, _w in zip([330, 334, 360, 361, 363, 364], [0.08071, 0.1208, 0.01741, 0.9056, 0.923, 0.01723]): _vg.add([_i], _w, 'REPLACE')
_vg = ob_cube.vertex_groups.new(name='Bone.044')
for _i, _w in zip([330, 334, 364, 365, 366, 367], [0.0129, 0.03788, 0.7955, 0.1543, 0.9092, 0.4697]): _vg.add([_i], _w, 'REPLACE')
_vg = ob_cube.vertex_groups.new(name='Bone.042')
for _i, _w in zip([330, 334, 364, 365, 366, 367, 369], [0.0527, 0.01566, 0.08348, 0.7026, 0.03791, 0.3401, 0.01028]): _vg.add([_i], _w, 'REPLACE')
_vg = ob_cube.vertex_groups.new(name='Bone.043')
for _i, _w in zip([364, 365, 367, 368, 369, 370, 371, 372, 373, 374, 375], [0.0594, 0.06715, 0.04975, 0.9714, 0.961, 0.9925, 0.9854, 0.9985, 0.999, 0.9996, 0.9997]): _vg.add([_i], _w, 'REPLACE')
_vg = ob_cube.vertex_groups.new(name='Bone.054')
for _i, _w in zip([0, 2, 22, 24, 25, 150, 152, 163, 164, 167, 190, 192, 193, 194, 228], [0.05588, 0.5789, 0.05236, 0.6685, 0.1734, 0.08819, 0.2991, 0.8296, 0.05339, 0.07012, 0.04063, 0.08531, 0.04039, 0.08594, 0.07088]): _vg.add([_i], _w, 'REPLACE')
_vg = ob_cube.vertex_groups.new(name='Bone.055')
for _i, _w in zip([0, 1, 3, 22, 23, 24, 25, 26, 27, 28, 29, 151, 153, 163, 164, 204, 226, 227], [0.7142, 0.1743, 0.006598, 0.8901, 0.8711, 0.008474, 0.06478, 0.9237, 0.1006, 0.8925, 0.1503, 0.07995, 0.01316, 0.05374, 0.1681, 0.02765, 0.1971, 0.05649]): _vg.add([_i], _w, 'REPLACE')
_vg = ob_cube.vertex_groups.new(name='Bone.056')
for _i, _w in zip([1, 23, 26, 27, 28, 29, 30, 31, 32, 33, 34, 35, 36, 37, 105, 134], [0.08121, 0.05318, 0.05445, 0.8452, 0.102, 0.8413, 0.9887, 1.016, 0.9857, 0.9929, 0.08069, 0.8678, 0.1328, 0.8994, 0.05217, 0.02309]): _vg.add([_i], _w, 'REPLACE')
_vg = ob_cube.vertex_groups.new(name='Bone.057')
for _i, _w in zip([34, 35, 36, 37, 102, 105, 106, 109, 134, 136], [0.9184, 0.1312, 0.8649, 0.09983, 0.005335, 0.8969, 0.003241, 0.9648, 0.9218, 0.98]): _vg.add([_i], _w, 'REPLACE')
_vg = ob_cube.vertex_groups.new(name='Bone.058')
for _i, _w in zip([104, 107, 108], [0.04884, 0.02872, 0.5399]): _vg.add([_i], _w, 'REPLACE')
_vg = ob_cube.vertex_groups.new(name='Bone.059')
for _i, _w in zip([102, 103, 104, 106, 107, 108, 110, 111, 112, 113, 114, 122, 124, 135, 139], [0.00841, 0.6914, 0.7407, 0.01455, 0.7931, 0.1993, 0.8159, 0.0991, 0.5132, 0.4763, 0.01589, 0.0642, 0.003697, 0.003718, 0.03387]): _vg.add([_i], _w, 'REPLACE')
_vg = ob_cube.vertex_groups.new(name='Bone.060')
for _i, _w in zip([103, 107, 110, 111, 112, 113, 114, 115, 116, 117], [0.07538, 0.002352, 0.1274, 0.8659, 0.4636, 0.513, 0.05222, 0.01551, 0.4485, 0.4552]): _vg.add([_i], _w, 'REPLACE')
_vg = ob_cube.vertex_groups.new(name='Bone.061')
for _i, _w in zip([110, 111, 114, 115, 116, 117, 118, 119, 120, 121], [0.02865, 0.001846, 0.9141, 0.9639, 0.5421, 0.5388, 0.9952, 1.001, 0.9919, 0.9933]): _vg.add([_i], _w, 'REPLACE')
_vg = ob_cube.vertex_groups.new(name='Bone.062')
for _i, _w in zip([102, 103, 105, 106, 107, 109, 123], [0.893, 0.09189, 0.04885, 0.9111, 0.0666, 0.05095, 0.03032]): _vg.add([_i], _w, 'REPLACE')
_vg = ob_cube.vertex_groups.new(name='Bone.063')
for _i, _w in zip([122, 123, 124, 125], [0.03542, 0.1801, 0.08385, 0.8317]): _vg.add([_i], _w, 'REPLACE')
_vg = ob_cube.vertex_groups.new(name='Bone.064')
for _i, _w in zip([103, 107, 122, 123, 124, 125, 126, 127], [0.09247, 0.01714, 0.8098, 0.704, 0.8689, 0.1376, 0.02242, 0.02429]): _vg.add([_i], _w, 'REPLACE')
_vg = ob_cube.vertex_groups.new(name='Bone.065')
for _i, _w in zip([122, 123, 126, 127, 128, 129, 130, 131, 132, 133], [0.0723, 0.05967, 0.9587, 0.9557, 0.987, 0.9852, 0.998, 0.9984, 0.9996, 0.9997]): _vg.add([_i], _w, 'REPLACE')
_vg = ob_cube.vertex_groups.new(name='Bone.066')
for _i, _w in zip([104, 108, 134, 135, 137, 138], [0.08112, 0.1218, 0.01753, 0.9056, 0.9229, 0.01809]): _vg.add([_i], _w, 'REPLACE')
_vg = ob_cube.vertex_groups.new(name='Bone.067')
for _i, _w in zip([138, 139, 140, 141], [0.7782, 0.0822, 0.8639, 0.03805]): _vg.add([_i], _w, 'REPLACE')
_vg = ob_cube.vertex_groups.new(name='Bone.011')
for _i, _w in zip([7, 209, 210, 211, 231, 233, 265, 266, 267, 376, 382, 383, 395, 396, 397, 423, 425, 426, 427], [0.01444, 0.2745, 0.009966, 0.626, 0.06227, 0.1372, 0.7786, 0.00351, 0.9096, 0.008695, 0.1882, 0.2351, 0.6953, 0.8469, 0.008304, 0.01811, 0.07927, 0.06942, 0.0285]): _vg.add([_i], _w, 'REPLACE')
_vg = ob_cube.vertex_groups.new(name='Bone.012')
for _i, _w in zip([206, 209, 265, 267, 376, 380, 382, 395, 396, 397, 398, 399, 400, 401, 402, 403, 404, 405, 406, 407, 418, 419, 420, 421, 422, 423, 424, 425, 426, 427], [0.01407, 0.07567, 0.06227, 0.004011, 0.06345, 0.05324, 0.1208, 0.0876, 0.008641, 0.07889, 0.08191, 0.04305, 0.04285, 0.08084, 0.07231, 0.08219, 0.03635, 0.007951, 0.0459, 0.08695, 0.961, 0.8505, 0.5908, 0.9704, 0.4461, 0.3873, 0.4402, 0.7769, 0.7219, 0.9183]): _vg.add([_i], _w, 'REPLACE')
_vg = ob_cube.vertex_groups.new(name='Bone.013')
for _i, _w in zip([398, 399, 400, 401, 402, 403, 404, 405, 406, 407, 408, 409, 410, 411, 412, 413, 414, 415, 416, 417, 420, 422, 423, 424, 425, 426], [0.8615, 0.9397, 0.9472, 0.9161, 0.8822, 0.861, 0.9455, 0.9672, 0.9499, 0.8654, 0.968, 1.0, 1.001, 0.9945, 0.9907, 0.9679, 1.0, 1.0, 0.9963, 0.9904, 0.06986, 0.09703, 0.073, 0.098, 0.03982, 0.03291]): _vg.add([_i], _w, 'REPLACE')
_vg = ob_cube.vertex_groups.new(name='Bone.014')
for _i, _w in zip([208, 210, 230, 232, 264, 266, 272, 377, 382, 383], [0.4381, 0.6909, 0.1195, 0.153, 0.02493, 0.05464, 0.01125, 0.02247, 0.03652, 0.05854]): _vg.add([_i], _w, 'REPLACE')
_vg = ob_cube.vertex_groups.new(name='Bone.015')
for _i, _w in zip([208, 210, 230, 232, 264, 266, 268, 270, 271, 272, 273, 274, 275, 382, 395, 396], [0.2251, 0.111, 0.05788, 0.001039, 0.897, 0.8633, 0.517, 0.5176, 0.01532, 0.05379, 0.1178, 0.8883, 0.8769, 0.03959, 0.08422, 0.02654]): _vg.add([_i], _w, 'REPLACE')
_vg = ob_cube.vertex_groups.new(name='Bone.016')
for _i, _w in zip([208, 266, 268, 269, 270, 271, 272, 273, 274, 275, 276, 277, 278, 279, 283, 287, 314], [0.08173, 0.02647, 0.4806, 0.9779, 0.4818, 0.966, 0.9005, 0.886, 0.1075, 0.09029, 0.981, 0.9391, 0.9489, 0.9149, 0.05245, 0.06084, 0.01283]): _vg.add([_i], _w, 'REPLACE')
_vg = ob_cube.vertex_groups.new(name='Bone.017')
for _i, _w in zip([281, 282, 285, 286, 288, 289, 300, 302, 317], [0.6569, 0.7044, 0.4669, 0.4428, 0.04203, 0.01932, 0.0524, 0.0002821, 0.0237]): _vg.add([_i], _w, 'REPLACE')
_vg = ob_cube.vertex_groups.new(name='Bone.018')
for _i, _w in zip([281, 282, 285, 286, 288, 289, 290, 291, 292, 293], [0.1293, 0.1147, 0.4617, 0.4223, 0.9025, 0.9197, 0.9693, 0.9737, 0.06098, 0.05567]): _vg.add([_i], _w, 'REPLACE')
_vg = ob_cube.vertex_groups.new(name='Bone.019')
for _i, _w in zip([288, 289, 292, 293, 294, 295, 296, 297, 298, 299], [0.02936, 0.02101, 0.9353, 0.9417, 0.9833, 0.9871, 0.9746, 0.9746, 0.9779, 0.9786]): _vg.add([_i], _w, 'REPLACE')
_vg = ob_cube.vertex_groups.new(name='Bone.020')
for _i, _w in zip([292, 293, 296, 297, 298, 299], [0.05434, 0.05175, 0.9606, 0.9647, 0.9736, 0.9801]): _vg.add([_i], _w, 'REPLACE')
_vg = ob_cube.vertex_groups.new(name='Bone.021')
for _i, _w in zip([277, 279, 280, 281, 283, 284, 285, 287, 314], [0.05495, 0.0811, 0.9594, 0.09207, 0.8937, 0.9521, 0.02159, 0.8791, 0.02301]): _vg.add([_i], _w, 'REPLACE')
_vg = ob_cube.vertex_groups.new(name='Bone.022')
for _i, _w in zip([281, 285, 300, 301, 302, 303, 304, 305, 306, 307, 308, 309, 310, 311], [0.09609, 0.004951, 0.8813, 0.9418, 0.9398, 0.988, 0.08382, 0.08437, 0.05492, 0.0485, 0.03671, 0.03591, 0.02932, 0.03071]): _vg.add([_i], _w, 'REPLACE')
_vg = ob_cube.vertex_groups.new(name='Bone.023')
for _i, _w in zip([300, 301, 304, 305, 306, 307, 308, 309, 310, 311], [0.0548, 0.008019, 0.9106, 0.9123, 0.9418, 0.9488, 0.9542, 0.9549, 0.9582, 0.9576]): _vg.add([_i], _w, 'REPLACE')
_vg = ob_cube.vertex_groups.new(name='Bone.024')
for _i, _w in zip([300, 301, 304, 305, 306, 307, 308, 309, 310, 311], [0.05532, 0.008898, 0.9185, 0.9266, 0.9514, 0.9645, 0.9928, 0.9937, 0.9977, 0.9973]): _vg.add([_i], _w, 'REPLACE')
_vg = ob_cube.vertex_groups.new(name='Bone.025')
for _i, _w in zip([278, 282, 283, 286, 287, 312, 313, 314, 315], [0.03282, 0.07747, 0.05266, 0.07231, 0.0584, 0.9587, 0.9707, 0.931, 0.9479]): _vg.add([_i], _w, 'REPLACE')
_vg = ob_cube.vertex_groups.new(name='Bone.026')
for _i, _w in zip([282, 286, 316, 317, 318, 319, 320, 321], [0.07524, 0.01534, 0.9457, 0.8286, 0.9566, 0.5437, 0.01416, 0.02627]): _vg.add([_i], _w, 'REPLACE')
_vg = ob_cube.vertex_groups.new(name='Bone.027')
for _i, _w in zip([316, 317, 318, 319, 320, 321, 322, 323, 324, 325, 326, 327], [0.009534, 0.1219, 0.01706, 0.4386, 0.9669, 0.9596, 0.991, 0.9894, 0.9834, 0.9827, 0.985, 0.9836]): _vg.add([_i], _w, 'REPLACE')
_vg = ob_cube.vertex_groups.new(name='Bone.028')
for _i, _w in zip([320, 321, 322, 323, 324, 325, 326, 327], [0.1105, 0.1327, 0.4756, 0.4633, 0.9891, 0.9431, 0.9964, 0.9764]): _vg.add([_i], _w, 'REPLACE')
_vg = ob_cube.vertex_groups.new(name='Bone.045')
_vg = ob_cube.vertex_groups.new(name='Bone.046')
_vg = ob_cube.vertex_groups.new(name='Bone.047')
_vg = ob_cube.vertex_groups.new(name='Bone.048')
_vg = ob_cube.vertex_groups.new(name='Bone.049')
_vg = ob_cube.vertex_groups.new(name='Bone.050')
_vg = ob_cube.vertex_groups.new(name='Bone.051')
_vg = ob_cube.vertex_groups.new(name='Bone.052')
_vg = ob_cube.vertex_groups.new(name='Bone.053')
_vg = ob_cube.vertex_groups.new(name='Bone.068')
for _i, _w in zip([5, 6, 7, 39, 40, 41, 150, 154, 155, 165, 166, 167, 193, 195, 196, 197, 211, 231, 233], [0.2745, 0.009976, 0.626, 0.7786, 0.00349, 0.9097, 0.008697, 0.1882, 0.2351, 0.6953, 0.847, 0.008307, 0.01811, 0.07927, 0.06942, 0.0285, 0.01445, 0.06228, 0.1372]): _vg.add([_i], _w, 'REPLACE')
_vg = ob_cube.vertex_groups.new(name='Bone.069')
for _i, _w in zip([2, 5, 39, 41, 150, 152, 154, 165, 166, 167, 168, 169, 170, 171, 172, 173, 174, 175, 176, 177, 188, 189, 190, 191, 192, 193, 194, 195, 196, 197], [0.01405, 0.07567, 0.06226, 0.003975, 0.06345, 0.05324, 0.1208, 0.08759, 0.008598, 0.07889, 0.08192, 0.04307, 0.04288, 0.08085, 0.07232, 0.0822, 0.03638, 0.007988, 0.04597, 0.08696, 0.961, 0.8505, 0.5908, 0.9704, 0.4461, 0.3873, 0.4402, 0.7769, 0.7219, 0.9183]): _vg.add([_i], _w, 'REPLACE')
_vg = ob_cube.vertex_groups.new(name='Bone.070')
for _i, _w in zip([168, 169, 170, 171, 172, 173, 174, 175, 176, 177, 178, 179, 180, 181, 182, 183, 184, 185, 186, 187, 190, 192, 193, 194, 195, 196], [0.8614, 0.9396, 0.9472, 0.9161, 0.8821, 0.861, 0.9455, 0.9672, 0.9499, 0.8654, 0.968, 1.0, 1.001, 0.9945, 0.9907, 0.9679, 1.0, 1.0, 0.9963, 0.9904, 0.06985, 0.09703, 0.07299, 0.098, 0.03981, 0.0329]): _vg.add([_i], _w, 'REPLACE')
_vg = ob_cube.vertex_groups.new(name='Bone.071')
for _i, _w in zip([4, 6, 38, 40, 46, 151, 154, 155, 230, 232], [0.438, 0.6908, 0.02488, 0.05461, 0.01128, 0.02246, 0.0365, 0.05853, 0.1195, 0.153]): _vg.add([_i], _w, 'REPLACE')
_vg = ob_cube.vertex_groups.new(name='Bone.072')
for _i, _w in zip([4, 6, 38, 40, 42, 44, 45, 46, 47, 48, 49, 154, 165, 166, 230, 232], [0.2251, 0.111, 0.8971, 0.8634, 0.5171, 0.5176, 0.01517, 0.05381, 0.1178, 0.8884, 0.8767, 0.03959, 0.08421, 0.02649, 0.05789, 0.001049]): _vg.add([_i], _w, 'REPLACE')
_vg = ob_cube.vertex_groups.new(name='Bone.073')
for _i, _w in zip([4, 40, 42, 43, 44, 45, 46, 47, 48, 49, 50, 51, 52, 53, 57, 61, 88], [0.08175, 0.02644, 0.4806, 0.9779, 0.4818, 0.9661, 0.9005, 0.886, 0.1074, 0.09041, 0.9809, 0.9393, 0.9488, 0.9151, 0.05226, 0.0607, 0.01319]): _vg.add([_i], _w, 'REPLACE')
_vg = ob_cube.vertex_groups.new(name='Bone.074')
for _i, _w in zip([55, 56, 59, 60, 62, 63, 74, 76, 89, 91], [0.6579, 0.7047, 0.4675, 0.4505, 0.0425, 0.01914, 0.05266, 0.0006411, 0.1286, 0.02329]): _vg.add([_i], _w, 'REPLACE')
_vg = ob_cube.vertex_groups.new(name='Bone.075')
for _i, _w in zip([55, 56, 59, 60, 62, 63, 64, 65, 66, 67, 89], [0.1292, 0.1158, 0.4623, 0.4295, 0.9022, 0.92, 0.9692, 0.9738, 0.05993, 0.05442, 0.1188]): _vg.add([_i], _w, 'REPLACE')
_vg = ob_cube.vertex_groups.new(name='Bone.076')
for _i, _w in zip([62, 63, 66, 67, 68, 69, 70, 71, 72], [0.02513, 0.017, 0.882, 0.8913, 0.9737, 0.9807, 0.02442, 0.01496, 0.0005411]): _vg.add([_i], _w, 'REPLACE')
_vg = ob_cube.vertex_groups.new(name='Bone.077')
for _i, _w in zip([66, 67, 70, 71, 72, 73], [0.05445, 0.05167, 0.9602, 0.965, 0.9734, 0.9804]): _vg.add([_i], _w, 'REPLACE')
_vg = ob_cube.vertex_groups.new(name='Bone.078')
for _i, _w in zip([51, 53, 54, 55, 57, 58, 59, 61, 88, 89], [0.05484, 0.08094, 0.9593, 0.09195, 0.8941, 0.9532, 0.02211, 0.8796, 0.02781, 0.1149]): _vg.add([_i], _w, 'REPLACE')
_vg = ob_cube.vertex_groups.new(name='Bone.079')
for _i, _w in zip([55, 59, 74, 75, 76, 77, 78, 79, 80, 81], [0.09575, 0.004722, 0.8803, 0.9414, 0.9393, 0.9881, 0.07669, 0.07094, 0.04235, 0.01904]): _vg.add([_i], _w, 'REPLACE')
_vg = ob_cube.vertex_groups.new(name='Bone.080')
_vg = ob_cube.vertex_groups.new(name='Bone.081')
for _i, _w in zip([74, 75, 78, 79, 80, 81, 82, 83, 84, 85], [0.05549, 0.008841, 0.9181, 0.9263, 0.9509, 0.9642, 0.9927, 0.9937, 0.9977, 0.9973]): _vg.add([_i], _w, 'REPLACE')
_vg = ob_cube.vertex_groups.new(name='Bone.082')
for _i, _w in zip([52, 56, 57, 60, 61, 86, 87, 88, 89], [0.03231, 0.07442, 0.05241, 0.04366, 0.05761, 0.9578, 0.9594, 0.9225, 0.5846]): _vg.add([_i], _w, 'REPLACE')
_vg = ob_cube.vertex_groups.new(name='Bone.083')
for _i, _w in zip([56, 60, 89, 90, 91, 92, 93, 94, 95], [0.07593, 0.02282, 0.0587, 0.9456, 0.8292, 0.9567, 0.5433, 0.01186, 0.02288]): _vg.add([_i], _w, 'REPLACE')
_vg = ob_cube.vertex_groups.new(name='Bone.084')
for _i, _w in zip([90, 91, 92, 93, 94, 95, 96, 97, 99], [0.002338, 0.1142, 0.01492, 0.4365, 0.8576, 0.8294, 0.52, 0.5308, 0.0542]): _vg.add([_i], _w, 'REPLACE')
_vg = ob_cube.vertex_groups.new(name='Bone.085')
for _i, _w in zip([94, 95, 96, 97, 98, 99, 100, 101], [0.1105, 0.1319, 0.4753, 0.4635, 0.9892, 0.9434, 0.9964, 0.9766]): _vg.add([_i], _w, 'REPLACE')
_vg = ob_cube.vertex_groups.new(name='Bone.086')
_vg = ob_cube.vertex_groups.new(name='Bone.087')
_vg = ob_cube.vertex_groups.new(name='Bone.088')
_vg = ob_cube.vertex_groups.new(name='Bone.089')
_vg = ob_cube.vertex_groups.new(name='Bone.090')
_vg = ob_cube.vertex_groups.new(name='Bone.091')
_vg = ob_cube.vertex_groups.new(name='Bone.092')
for _i, _w in zip([142, 143, 144, 145, 146, 147, 148, 149], [0.2518, 0.2805, 0.2533, 0.3099, 0.5711, 0.5949, 0.6058, 0.6418]): _vg.add([_i], _w, 'REPLACE')
_vg = ob_cube.vertex_groups.new(name='Bone.093')
for _i, _w in zip([104, 108, 138, 139, 140, 141], [0.0649, 0.08443, 0.1077, 0.803, 0.1071, 0.9381]): _vg.add([_i], _w, 'REPLACE')
_vg = ob_cube.vertex_groups.new(name='Bone.094')
for _i, _w in zip([138, 139, 142, 143, 144, 145, 146, 147, 148, 149], [0.05743, 0.06025, 0.9652, 0.9705, 0.987, 0.9902, 0.9981, 0.9986, 0.9987, 0.9995]): _vg.add([_i], _w, 'REPLACE')
_m = ob_cube.modifiers.new('Armature', 'ARMATURE')
_m.object = ob_armature
ob_armature.location = (4.296, 0.0, 2.301)
ob_armature.rotation_euler = (0.0, 1.474, 0.0)
ob_armature.show_in_front = True
ob_armature.lineart.crease_threshold = 0.0

# ---- collection membership
col_collection_1.objects.link(ob_cube)
col_collection_2.objects.link(ob_armature)

# ---- scene / render settings (as saved in the file)
scene.frame_start = 1; scene.frame_end = 24; scene.frame_set(100)
scene.render.engine = 'BLENDER_EEVEE_NEXT'
scene.render.resolution_percentage = 50
scene.render.dither_intensity = 0.0
scene.cycles.use_denoising = False
scene.cycles.samples = 10
scene.cycles.sampling_pattern = 'TABULATED_SOBOL'
scene.cycles.light_sampling_threshold = 0.0
scene.cycles.use_adaptive_sampling = False
scene.cycles.use_light_tree = False
scene.cycles.blur_glossy = 0.0
scene.cycles.pixel_filter_type = 'GAUSSIAN'
scene.cycles.sample_clamp_indirect = 0.0
scene.view_settings.view_transform = 'Standard'
bpy.context.view_layer.update()

# ---- added for rendering (the .blend has no active camera and no usable light): camera, sun
cam_auto = bpy.data.cameras.new('AutoCamera')
cam_auto.lens = 50.0
cam_auto.sensor_width = 36.0
cam_auto.clip_end = 1000.0
ob_auto_camera = bpy.data.objects.new('AutoCamera', cam_auto)
scene.collection.objects.link(ob_auto_camera)
ob_auto_camera.location = (15.9738, -19.544, 16.1172)
ob_auto_camera.rotation_euler = (1.09748, -7.21219e-08, 0.694738)
scene.camera = ob_auto_camera
light_auto_sun = bpy.data.lights.new('AutoSun', 'SUN')
light_auto_sun.energy = 3.0
light_auto_sun.angle = 0.0523599
ob_auto_sun = bpy.data.objects.new('AutoSun', light_auto_sun)
scene.collection.objects.link(ob_auto_sun)
ob_auto_sun.rotation_euler = (0.872665, 0.174533, 0.523599)
bpy.context.view_layer.update()
